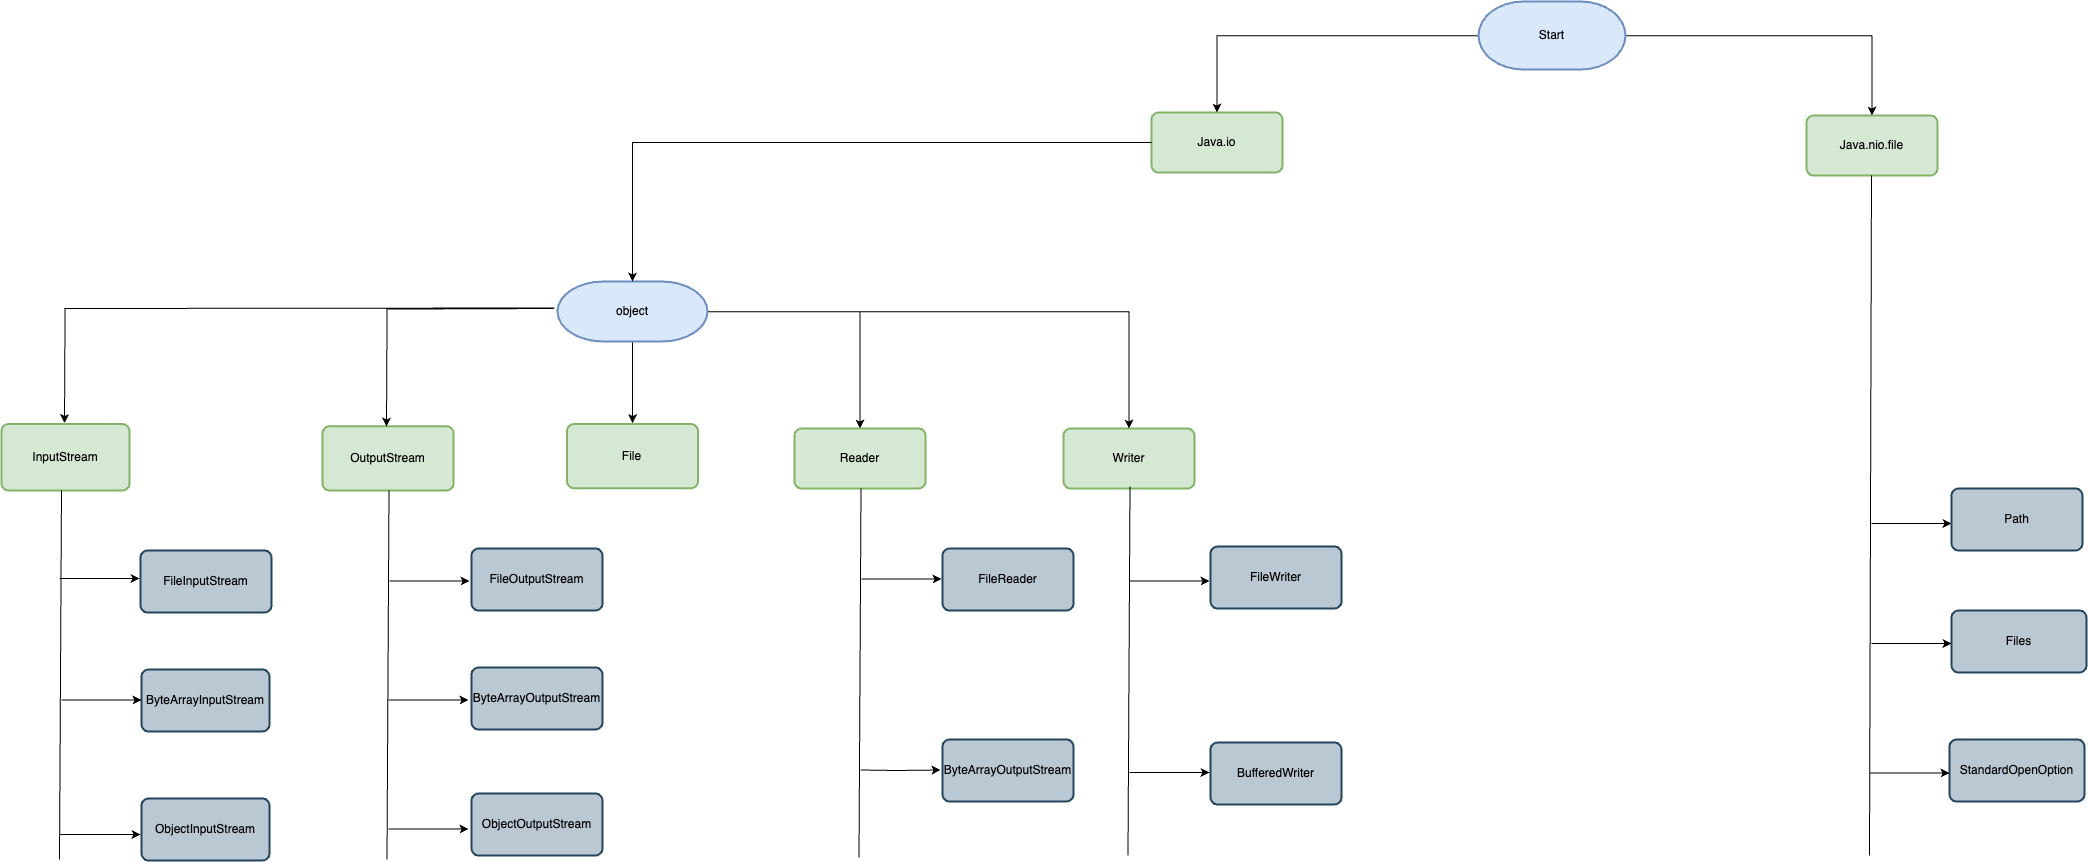

The diagram above was exported from draw.io. Its source (the exported page's mxGraphModel, read from the mxfile embedded in the PNG):
<mxGraphModel dx="3126" dy="2626" grid="0" gridSize="10" guides="1" tooltips="1" connect="1" arrows="1" fold="1" page="0" pageScale="1" pageWidth="827" pageHeight="1169" math="0" shadow="0">
  <root>
    <mxCell id="0" />
    <mxCell id="1" parent="0" />
    <mxCell id="hyWMOVh1cnDR_zO8yw-o-12" style="edgeStyle=orthogonalEdgeStyle;rounded=0;orthogonalLoop=1;jettySize=auto;html=1;entryX=0.5;entryY=0;entryDx=0;entryDy=0;" parent="1" source="hyWMOVh1cnDR_zO8yw-o-2" target="hyWMOVh1cnDR_zO8yw-o-7" edge="1">
      <mxGeometry relative="1" as="geometry" />
    </mxCell>
    <mxCell id="hyWMOVh1cnDR_zO8yw-o-17" style="edgeStyle=orthogonalEdgeStyle;rounded=0;orthogonalLoop=1;jettySize=auto;html=1;entryX=0.5;entryY=0;entryDx=0;entryDy=0;" parent="1" source="hyWMOVh1cnDR_zO8yw-o-2" target="hyWMOVh1cnDR_zO8yw-o-6" edge="1">
      <mxGeometry relative="1" as="geometry" />
    </mxCell>
    <mxCell id="hyWMOVh1cnDR_zO8yw-o-70" style="edgeStyle=orthogonalEdgeStyle;rounded=0;orthogonalLoop=1;jettySize=auto;html=1;" parent="1" source="hyWMOVh1cnDR_zO8yw-o-2" edge="1">
      <mxGeometry relative="1" as="geometry">
        <mxPoint x="336" y="6.6666666666667425" as="targetPoint" />
      </mxGeometry>
    </mxCell>
    <mxCell id="hyWMOVh1cnDR_zO8yw-o-2" value="object" style="strokeWidth=2;html=1;shape=mxgraph.flowchart.terminator;whiteSpace=wrap;fillColor=#dae8fc;strokeColor=#6c8ebf;" parent="1" vertex="1">
      <mxGeometry x="261" y="-135" width="150" height="60" as="geometry" />
    </mxCell>
    <mxCell id="hyWMOVh1cnDR_zO8yw-o-3" value="InputStream" style="rounded=1;whiteSpace=wrap;html=1;absoluteArcSize=1;arcSize=14;strokeWidth=2;fillColor=#d5e8d4;strokeColor=#82b366;" parent="1" vertex="1">
      <mxGeometry x="-295" y="7.5" width="128" height="66.5" as="geometry" />
    </mxCell>
    <mxCell id="hyWMOVh1cnDR_zO8yw-o-4" value="OutputStream" style="rounded=1;whiteSpace=wrap;html=1;absoluteArcSize=1;arcSize=14;strokeWidth=2;fillColor=#d5e8d4;strokeColor=#82b366;" parent="1" vertex="1">
      <mxGeometry x="26" y="9.75" width="131" height="64.25" as="geometry" />
    </mxCell>
    <mxCell id="hyWMOVh1cnDR_zO8yw-o-6" value="Reader" style="rounded=1;whiteSpace=wrap;html=1;absoluteArcSize=1;arcSize=14;strokeWidth=2;fillColor=#d5e8d4;strokeColor=#82b366;" parent="1" vertex="1">
      <mxGeometry x="498" y="12" width="131" height="60" as="geometry" />
    </mxCell>
    <mxCell id="hyWMOVh1cnDR_zO8yw-o-7" value="Writer" style="rounded=1;whiteSpace=wrap;html=1;absoluteArcSize=1;arcSize=14;strokeWidth=2;fillColor=#d5e8d4;strokeColor=#82b366;" parent="1" vertex="1">
      <mxGeometry x="767" y="12" width="131" height="60" as="geometry" />
    </mxCell>
    <mxCell id="hyWMOVh1cnDR_zO8yw-o-8" style="edgeStyle=orthogonalEdgeStyle;rounded=0;orthogonalLoop=1;jettySize=auto;html=1;" parent="1" edge="1">
      <mxGeometry relative="1" as="geometry">
        <mxPoint x="258" y="-108.5" as="sourcePoint" />
        <mxPoint x="-232" y="6.5" as="targetPoint" />
      </mxGeometry>
    </mxCell>
    <mxCell id="hyWMOVh1cnDR_zO8yw-o-16" style="edgeStyle=orthogonalEdgeStyle;rounded=0;orthogonalLoop=1;jettySize=auto;html=1;entryX=0.458;entryY=0;entryDx=0;entryDy=0;entryPerimeter=0;" parent="1" edge="1">
      <mxGeometry relative="1" as="geometry">
        <mxPoint x="257" y="-108" as="sourcePoint" />
        <mxPoint x="89.99800000000005" y="10" as="targetPoint" />
      </mxGeometry>
    </mxCell>
    <mxCell id="hyWMOVh1cnDR_zO8yw-o-18" value="FileInputStream" style="rounded=1;whiteSpace=wrap;html=1;absoluteArcSize=1;arcSize=14;strokeWidth=2;fillColor=#bac8d3;strokeColor=#23445d;" parent="1" vertex="1">
      <mxGeometry x="-156" y="134" width="131" height="62" as="geometry" />
    </mxCell>
    <mxCell id="hyWMOVh1cnDR_zO8yw-o-19" value="ByteArrayInputStream" style="rounded=1;whiteSpace=wrap;html=1;absoluteArcSize=1;arcSize=14;strokeWidth=2;fillColor=#bac8d3;strokeColor=#23445d;" parent="1" vertex="1">
      <mxGeometry x="-155" y="253" width="128" height="62" as="geometry" />
    </mxCell>
    <mxCell id="hyWMOVh1cnDR_zO8yw-o-20" value="ObjectInputStream" style="rounded=1;whiteSpace=wrap;html=1;absoluteArcSize=1;arcSize=14;strokeWidth=2;fillColor=#bac8d3;strokeColor=#23445d;" parent="1" vertex="1">
      <mxGeometry x="-155" y="382" width="128" height="62" as="geometry" />
    </mxCell>
    <mxCell id="hyWMOVh1cnDR_zO8yw-o-26" value="" style="endArrow=none;html=1;rounded=0;" parent="1" edge="1">
      <mxGeometry width="50" height="50" relative="1" as="geometry">
        <mxPoint x="-237" y="443" as="sourcePoint" />
        <mxPoint x="-235" y="74" as="targetPoint" />
      </mxGeometry>
    </mxCell>
    <mxCell id="hyWMOVh1cnDR_zO8yw-o-29" value="" style="endArrow=classic;html=1;rounded=0;entryX=0;entryY=0.5;entryDx=0;entryDy=0;" parent="1" edge="1">
      <mxGeometry width="50" height="50" relative="1" as="geometry">
        <mxPoint x="-235" y="283.5" as="sourcePoint" />
        <mxPoint x="-155" y="283.5" as="targetPoint" />
        <Array as="points" />
      </mxGeometry>
    </mxCell>
    <mxCell id="hyWMOVh1cnDR_zO8yw-o-30" value="" style="endArrow=classic;html=1;rounded=0;entryX=0;entryY=0.5;entryDx=0;entryDy=0;" parent="1" edge="1">
      <mxGeometry width="50" height="50" relative="1" as="geometry">
        <mxPoint x="-237" y="162" as="sourcePoint" />
        <mxPoint x="-157" y="162" as="targetPoint" />
        <Array as="points" />
      </mxGeometry>
    </mxCell>
    <mxCell id="hyWMOVh1cnDR_zO8yw-o-31" value="" style="endArrow=classic;html=1;rounded=0;entryX=0;entryY=0.5;entryDx=0;entryDy=0;" parent="1" edge="1">
      <mxGeometry width="50" height="50" relative="1" as="geometry">
        <mxPoint x="-236" y="418" as="sourcePoint" />
        <mxPoint x="-156" y="418" as="targetPoint" />
        <Array as="points" />
      </mxGeometry>
    </mxCell>
    <mxCell id="hyWMOVh1cnDR_zO8yw-o-32" value="" style="endArrow=none;html=1;rounded=0;" parent="1" edge="1">
      <mxGeometry width="50" height="50" relative="1" as="geometry">
        <mxPoint x="90.5" y="443" as="sourcePoint" />
        <mxPoint x="92.5" y="74" as="targetPoint" />
      </mxGeometry>
    </mxCell>
    <mxCell id="hyWMOVh1cnDR_zO8yw-o-33" value="FileOutputStream" style="rounded=1;whiteSpace=wrap;html=1;absoluteArcSize=1;arcSize=14;strokeWidth=2;fillColor=#bac8d3;strokeColor=#23445d;" parent="1" vertex="1">
      <mxGeometry x="175" y="132" width="131" height="62" as="geometry" />
    </mxCell>
    <mxCell id="hyWMOVh1cnDR_zO8yw-o-34" value="ByteArrayOutputStream" style="rounded=1;whiteSpace=wrap;html=1;absoluteArcSize=1;arcSize=14;strokeWidth=2;fillColor=#bac8d3;strokeColor=#23445d;" parent="1" vertex="1">
      <mxGeometry x="175" y="251" width="131" height="62" as="geometry" />
    </mxCell>
    <mxCell id="hyWMOVh1cnDR_zO8yw-o-35" value="ObjectOutputStream" style="rounded=1;whiteSpace=wrap;html=1;absoluteArcSize=1;arcSize=14;strokeWidth=2;fillColor=#bac8d3;strokeColor=#23445d;" parent="1" vertex="1">
      <mxGeometry x="175" y="377" width="131" height="62" as="geometry" />
    </mxCell>
    <mxCell id="hyWMOVh1cnDR_zO8yw-o-36" value="" style="endArrow=classic;html=1;rounded=0;entryX=0;entryY=0.5;entryDx=0;entryDy=0;" parent="1" edge="1">
      <mxGeometry width="50" height="50" relative="1" as="geometry">
        <mxPoint x="93" y="164.5" as="sourcePoint" />
        <mxPoint x="173" y="164.5" as="targetPoint" />
        <Array as="points" />
      </mxGeometry>
    </mxCell>
    <mxCell id="hyWMOVh1cnDR_zO8yw-o-38" value="" style="endArrow=classic;html=1;rounded=0;entryX=0;entryY=0.5;entryDx=0;entryDy=0;" parent="1" edge="1">
      <mxGeometry width="50" height="50" relative="1" as="geometry">
        <mxPoint x="92" y="283.5" as="sourcePoint" />
        <mxPoint x="172" y="283.5" as="targetPoint" />
        <Array as="points" />
      </mxGeometry>
    </mxCell>
    <mxCell id="hyWMOVh1cnDR_zO8yw-o-39" value="" style="endArrow=classic;html=1;rounded=0;entryX=0;entryY=0.5;entryDx=0;entryDy=0;" parent="1" edge="1">
      <mxGeometry width="50" height="50" relative="1" as="geometry">
        <mxPoint x="92" y="412.5" as="sourcePoint" />
        <mxPoint x="172" y="412.5" as="targetPoint" />
        <Array as="points" />
      </mxGeometry>
    </mxCell>
    <mxCell id="hyWMOVh1cnDR_zO8yw-o-40" value="" style="endArrow=none;html=1;rounded=0;" parent="1" edge="1">
      <mxGeometry width="50" height="50" relative="1" as="geometry">
        <mxPoint x="562.5" y="441" as="sourcePoint" />
        <mxPoint x="564.5" y="72" as="targetPoint" />
      </mxGeometry>
    </mxCell>
    <mxCell id="hyWMOVh1cnDR_zO8yw-o-41" value="" style="endArrow=none;html=1;rounded=0;" parent="1" edge="1">
      <mxGeometry width="50" height="50" relative="1" as="geometry">
        <mxPoint x="831.5" y="439" as="sourcePoint" />
        <mxPoint x="833.5" y="70" as="targetPoint" />
      </mxGeometry>
    </mxCell>
    <mxCell id="hyWMOVh1cnDR_zO8yw-o-42" value="FileReader" style="rounded=1;whiteSpace=wrap;html=1;absoluteArcSize=1;arcSize=14;strokeWidth=2;fillColor=#bac8d3;strokeColor=#23445d;" parent="1" vertex="1">
      <mxGeometry x="646" y="132" width="131" height="62" as="geometry" />
    </mxCell>
    <mxCell id="hyWMOVh1cnDR_zO8yw-o-43" value="" style="endArrow=classic;html=1;rounded=0;entryX=0;entryY=0.5;entryDx=0;entryDy=0;" parent="1" edge="1">
      <mxGeometry width="50" height="50" relative="1" as="geometry">
        <mxPoint x="565" y="162.5" as="sourcePoint" />
        <mxPoint x="645" y="162.5" as="targetPoint" />
        <Array as="points" />
      </mxGeometry>
    </mxCell>
    <mxCell id="hyWMOVh1cnDR_zO8yw-o-44" value="ByteArrayOutputStream" style="rounded=1;whiteSpace=wrap;html=1;absoluteArcSize=1;arcSize=14;strokeWidth=2;fillColor=#bac8d3;strokeColor=#23445d;" parent="1" vertex="1">
      <mxGeometry x="646" y="323" width="131" height="62" as="geometry" />
    </mxCell>
    <mxCell id="hyWMOVh1cnDR_zO8yw-o-45" value="" style="endArrow=classic;html=1;rounded=0;entryX=0;entryY=0.5;entryDx=0;entryDy=0;" parent="1" edge="1">
      <mxGeometry width="50" height="50" relative="1" as="geometry">
        <mxPoint x="564" y="353.5" as="sourcePoint" />
        <mxPoint x="644" y="353.5" as="targetPoint" />
        <Array as="points">
          <mxPoint x="599" y="354" />
        </Array>
      </mxGeometry>
    </mxCell>
    <mxCell id="hyWMOVh1cnDR_zO8yw-o-46" value="FileWriter" style="rounded=1;whiteSpace=wrap;html=1;absoluteArcSize=1;arcSize=14;strokeWidth=2;fillColor=#bac8d3;strokeColor=#23445d;" parent="1" vertex="1">
      <mxGeometry x="914" y="130" width="131" height="62" as="geometry" />
    </mxCell>
    <mxCell id="hyWMOVh1cnDR_zO8yw-o-47" value="" style="endArrow=classic;html=1;rounded=0;entryX=0;entryY=0.5;entryDx=0;entryDy=0;" parent="1" edge="1">
      <mxGeometry width="50" height="50" relative="1" as="geometry">
        <mxPoint x="833" y="164.5" as="sourcePoint" />
        <mxPoint x="913" y="164.5" as="targetPoint" />
        <Array as="points" />
      </mxGeometry>
    </mxCell>
    <mxCell id="hyWMOVh1cnDR_zO8yw-o-48" value="" style="endArrow=classic;html=1;rounded=0;entryX=0;entryY=0.5;entryDx=0;entryDy=0;" parent="1" edge="1">
      <mxGeometry width="50" height="50" relative="1" as="geometry">
        <mxPoint x="833" y="356" as="sourcePoint" />
        <mxPoint x="913" y="356" as="targetPoint" />
        <Array as="points" />
      </mxGeometry>
    </mxCell>
    <mxCell id="hyWMOVh1cnDR_zO8yw-o-49" value="BufferedWriter" style="rounded=1;whiteSpace=wrap;html=1;absoluteArcSize=1;arcSize=14;strokeWidth=2;fillColor=#bac8d3;strokeColor=#23445d;" parent="1" vertex="1">
      <mxGeometry x="914" y="326" width="131" height="62" as="geometry" />
    </mxCell>
    <mxCell id="hyWMOVh1cnDR_zO8yw-o-54" style="edgeStyle=orthogonalEdgeStyle;rounded=0;orthogonalLoop=1;jettySize=auto;html=1;entryX=0.5;entryY=0;entryDx=0;entryDy=0;" parent="1" source="hyWMOVh1cnDR_zO8yw-o-50" target="hyWMOVh1cnDR_zO8yw-o-52" edge="1">
      <mxGeometry relative="1" as="geometry" />
    </mxCell>
    <mxCell id="hyWMOVh1cnDR_zO8yw-o-55" style="edgeStyle=orthogonalEdgeStyle;rounded=0;orthogonalLoop=1;jettySize=auto;html=1;entryX=0.5;entryY=0;entryDx=0;entryDy=0;" parent="1" source="hyWMOVh1cnDR_zO8yw-o-50" target="hyWMOVh1cnDR_zO8yw-o-53" edge="1">
      <mxGeometry relative="1" as="geometry" />
    </mxCell>
    <mxCell id="hyWMOVh1cnDR_zO8yw-o-50" value="Start" style="strokeWidth=2;html=1;shape=mxgraph.flowchart.terminator;whiteSpace=wrap;fillColor=#dae8fc;strokeColor=#6c8ebf;" parent="1" vertex="1">
      <mxGeometry x="1182" y="-415" width="147" height="68" as="geometry" />
    </mxCell>
    <mxCell id="hyWMOVh1cnDR_zO8yw-o-52" value="Java.io" style="rounded=1;whiteSpace=wrap;html=1;absoluteArcSize=1;arcSize=14;strokeWidth=2;fillColor=#d5e8d4;strokeColor=#82b366;" parent="1" vertex="1">
      <mxGeometry x="855" y="-304" width="131" height="60" as="geometry" />
    </mxCell>
    <mxCell id="hyWMOVh1cnDR_zO8yw-o-53" value="Java.nio.file" style="rounded=1;whiteSpace=wrap;html=1;absoluteArcSize=1;arcSize=14;strokeWidth=2;fillColor=#d5e8d4;strokeColor=#82b366;" parent="1" vertex="1">
      <mxGeometry x="1510" y="-301" width="131" height="60" as="geometry" />
    </mxCell>
    <mxCell id="hyWMOVh1cnDR_zO8yw-o-56" value="" style="endArrow=none;html=1;rounded=0;" parent="1" edge="1">
      <mxGeometry width="50" height="50" relative="1" as="geometry">
        <mxPoint x="1573" y="439" as="sourcePoint" />
        <mxPoint x="1575" y="-241" as="targetPoint" />
      </mxGeometry>
    </mxCell>
    <mxCell id="hyWMOVh1cnDR_zO8yw-o-57" value="" style="endArrow=classic;html=1;rounded=0;entryX=0;entryY=0.5;entryDx=0;entryDy=0;" parent="1" edge="1">
      <mxGeometry width="50" height="50" relative="1" as="geometry">
        <mxPoint x="1575" y="107" as="sourcePoint" />
        <mxPoint x="1655" y="107" as="targetPoint" />
        <Array as="points" />
      </mxGeometry>
    </mxCell>
    <mxCell id="hyWMOVh1cnDR_zO8yw-o-58" value="Path" style="rounded=1;whiteSpace=wrap;html=1;absoluteArcSize=1;arcSize=14;strokeWidth=2;fillColor=#bac8d3;strokeColor=#23445d;" parent="1" vertex="1">
      <mxGeometry x="1655" y="72" width="131" height="62" as="geometry" />
    </mxCell>
    <mxCell id="hyWMOVh1cnDR_zO8yw-o-60" value="Files" style="rounded=1;whiteSpace=wrap;html=1;absoluteArcSize=1;arcSize=14;strokeWidth=2;fillColor=#bac8d3;strokeColor=#23445d;" parent="1" vertex="1">
      <mxGeometry x="1655" y="194" width="135" height="62" as="geometry" />
    </mxCell>
    <mxCell id="hyWMOVh1cnDR_zO8yw-o-61" value="" style="endArrow=classic;html=1;rounded=0;entryX=0;entryY=0.5;entryDx=0;entryDy=0;" parent="1" edge="1">
      <mxGeometry width="50" height="50" relative="1" as="geometry">
        <mxPoint x="1575" y="227" as="sourcePoint" />
        <mxPoint x="1655" y="227" as="targetPoint" />
        <Array as="points" />
      </mxGeometry>
    </mxCell>
    <mxCell id="hyWMOVh1cnDR_zO8yw-o-62" value="StandardOpenOption" style="rounded=1;whiteSpace=wrap;html=1;absoluteArcSize=1;arcSize=14;strokeWidth=2;fillColor=#bac8d3;strokeColor=#23445d;" parent="1" vertex="1">
      <mxGeometry x="1653" y="323" width="135" height="62" as="geometry" />
    </mxCell>
    <mxCell id="hyWMOVh1cnDR_zO8yw-o-63" value="" style="endArrow=classic;html=1;rounded=0;entryX=0;entryY=0.5;entryDx=0;entryDy=0;" parent="1" edge="1">
      <mxGeometry width="50" height="50" relative="1" as="geometry">
        <mxPoint x="1573" y="356.52" as="sourcePoint" />
        <mxPoint x="1653" y="356.52" as="targetPoint" />
        <Array as="points" />
      </mxGeometry>
    </mxCell>
    <mxCell id="hyWMOVh1cnDR_zO8yw-o-64" style="edgeStyle=orthogonalEdgeStyle;rounded=0;orthogonalLoop=1;jettySize=auto;html=1;entryX=0.5;entryY=0;entryDx=0;entryDy=0;entryPerimeter=0;" parent="1" source="hyWMOVh1cnDR_zO8yw-o-52" target="hyWMOVh1cnDR_zO8yw-o-2" edge="1">
      <mxGeometry relative="1" as="geometry" />
    </mxCell>
    <mxCell id="hyWMOVh1cnDR_zO8yw-o-71" value="File" style="rounded=1;whiteSpace=wrap;html=1;absoluteArcSize=1;arcSize=14;strokeWidth=2;fillColor=#d5e8d4;strokeColor=#82b366;" parent="1" vertex="1">
      <mxGeometry x="270.5" y="7.5" width="131" height="64.25" as="geometry" />
    </mxCell>
  </root>
</mxGraphModel>